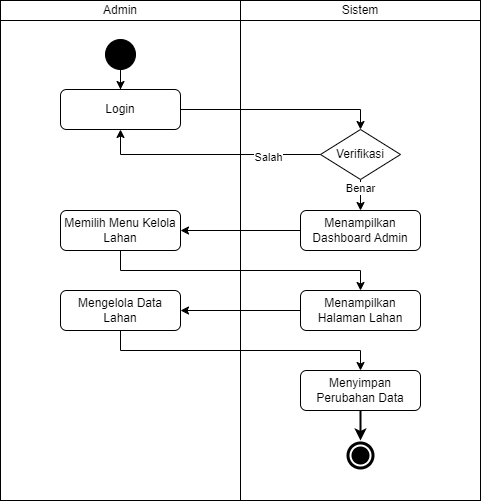

The diagram above was exported from draw.io. Its source (the exported page's mxGraphModel, read from the mxfile embedded in the PNG):
<mxGraphModel dx="-102" dy="-681" grid="1" gridSize="10" guides="1" tooltips="1" connect="1" arrows="1" fold="1" page="1" pageScale="1" pageWidth="850" pageHeight="1100" math="0" shadow="0">
  <root>
    <mxCell id="0" />
    <mxCell id="1" parent="0" />
    <mxCell id="2" value="Admin" style="rounded=0;whiteSpace=wrap;html=1;" parent="1" vertex="1">
      <mxGeometry x="1460" y="1400" width="240" height="20" as="geometry" />
    </mxCell>
    <mxCell id="3" value="" style="rounded=0;whiteSpace=wrap;html=1;" parent="1" vertex="1">
      <mxGeometry x="1460" y="1420" width="240" height="480" as="geometry" />
    </mxCell>
    <mxCell id="4" value="Sistem" style="rounded=0;whiteSpace=wrap;html=1;" parent="1" vertex="1">
      <mxGeometry x="1700" y="1400" width="240" height="20" as="geometry" />
    </mxCell>
    <mxCell id="5" value="" style="rounded=0;whiteSpace=wrap;html=1;" parent="1" vertex="1">
      <mxGeometry x="1700" y="1420" width="240" height="480" as="geometry" />
    </mxCell>
    <mxCell id="6" value="" style="ellipse;shape=doubleEllipse;whiteSpace=wrap;html=1;aspect=fixed;labelBackgroundColor=#000000;fillColor=#000000;strokeColor=#FFFFFF;strokeWidth=2;" parent="1" vertex="1">
      <mxGeometry x="1805" y="1840" width="30" height="30" as="geometry" />
    </mxCell>
    <mxCell id="7" style="edgeStyle=orthogonalEdgeStyle;rounded=0;orthogonalLoop=1;jettySize=auto;html=1;" parent="1" source="8" target="10" edge="1">
      <mxGeometry relative="1" as="geometry" />
    </mxCell>
    <mxCell id="8" value="" style="ellipse;whiteSpace=wrap;html=1;aspect=fixed;fillColor=#000000;labelBackgroundColor=#000000;shadow=0;gradientColor=none;" parent="1" vertex="1">
      <mxGeometry x="1565" y="1439" width="30" height="30" as="geometry" />
    </mxCell>
    <mxCell id="9" style="edgeStyle=orthogonalEdgeStyle;rounded=0;orthogonalLoop=1;jettySize=auto;html=1;entryX=0.5;entryY=0;entryDx=0;entryDy=0;" parent="1" source="10" target="13" edge="1">
      <mxGeometry relative="1" as="geometry">
        <Array as="points">
          <mxPoint x="1820" y="1509" />
        </Array>
      </mxGeometry>
    </mxCell>
    <mxCell id="10" value="Login" style="rounded=1;whiteSpace=wrap;html=1;" parent="1" vertex="1">
      <mxGeometry x="1520" y="1489" width="120" height="40" as="geometry" />
    </mxCell>
    <mxCell id="11" style="edgeStyle=orthogonalEdgeStyle;rounded=0;orthogonalLoop=1;jettySize=auto;html=1;" parent="1" source="13" target="17" edge="1">
      <mxGeometry relative="1" as="geometry" />
    </mxCell>
    <mxCell id="12" value="Benar" style="edgeLabel;html=1;align=center;verticalAlign=middle;resizable=0;points=[];" parent="11" connectable="0" vertex="1">
      <mxGeometry x="-0.5867" y="-3" relative="1" as="geometry">
        <mxPoint x="2" y="-2" as="offset" />
      </mxGeometry>
    </mxCell>
    <mxCell id="13" value="Verifikasi" style="rhombus;whiteSpace=wrap;html=1;" parent="1" vertex="1">
      <mxGeometry x="1780" y="1529" width="80" height="50" as="geometry" />
    </mxCell>
    <mxCell id="14" style="edgeStyle=orthogonalEdgeStyle;rounded=0;orthogonalLoop=1;jettySize=auto;html=1;" parent="1" source="15" target="20" edge="1">
      <mxGeometry relative="1" as="geometry">
        <Array as="points">
          <mxPoint x="1580" y="1670" />
          <mxPoint x="1820" y="1670" />
        </Array>
      </mxGeometry>
    </mxCell>
    <mxCell id="15" value="Memilih Menu Kelola Lahan" style="rounded=1;whiteSpace=wrap;html=1;" parent="1" vertex="1">
      <mxGeometry x="1520" y="1610" width="120" height="40" as="geometry" />
    </mxCell>
    <mxCell id="16" style="edgeStyle=orthogonalEdgeStyle;rounded=0;orthogonalLoop=1;jettySize=auto;html=1;" parent="1" source="17" target="15" edge="1">
      <mxGeometry relative="1" as="geometry" />
    </mxCell>
    <mxCell id="17" value="Menampilkan Dashboard Admin" style="rounded=1;whiteSpace=wrap;html=1;" parent="1" vertex="1">
      <mxGeometry x="1760" y="1610" width="120" height="40" as="geometry" />
    </mxCell>
    <mxCell id="18" value="Mengelola Data Lahan" style="rounded=1;whiteSpace=wrap;html=1;" parent="1" vertex="1">
      <mxGeometry x="1520" y="1690" width="120" height="40" as="geometry" />
    </mxCell>
    <mxCell id="19" style="edgeStyle=orthogonalEdgeStyle;rounded=0;orthogonalLoop=1;jettySize=auto;html=1;" parent="1" source="20" target="18" edge="1">
      <mxGeometry relative="1" as="geometry" />
    </mxCell>
    <mxCell id="20" value="Menampilkan Halaman Lahan" style="rounded=1;whiteSpace=wrap;html=1;" parent="1" vertex="1">
      <mxGeometry x="1760" y="1690" width="120" height="40" as="geometry" />
    </mxCell>
    <mxCell id="21" style="edgeStyle=orthogonalEdgeStyle;rounded=0;orthogonalLoop=1;jettySize=auto;html=1;strokeWidth=2;" parent="1" source="22" target="6" edge="1">
      <mxGeometry relative="1" as="geometry" />
    </mxCell>
    <mxCell id="22" value="Menyimpan Perubahan Data" style="rounded=1;whiteSpace=wrap;html=1;" parent="1" vertex="1">
      <mxGeometry x="1760" y="1770" width="120" height="40" as="geometry" />
    </mxCell>
    <mxCell id="23" style="edgeStyle=orthogonalEdgeStyle;rounded=0;orthogonalLoop=1;jettySize=auto;html=1;" parent="1" source="18" edge="1">
      <mxGeometry relative="1" as="geometry">
        <mxPoint x="1820" y="1770" as="targetPoint" />
        <Array as="points">
          <mxPoint x="1580" y="1750" />
          <mxPoint x="1820" y="1750" />
        </Array>
      </mxGeometry>
    </mxCell>
    <mxCell id="24" style="edgeStyle=orthogonalEdgeStyle;rounded=0;orthogonalLoop=1;jettySize=auto;html=1;entryX=0.5;entryY=1;entryDx=0;entryDy=0;exitX=0;exitY=0.5;exitDx=0;exitDy=0;" parent="1" edge="1">
      <mxGeometry relative="1" as="geometry">
        <mxPoint x="1780" y="1554" as="sourcePoint" />
        <mxPoint x="1580" y="1529" as="targetPoint" />
        <Array as="points">
          <mxPoint x="1580" y="1554" />
        </Array>
      </mxGeometry>
    </mxCell>
    <mxCell id="25" value="Salah" style="edgeLabel;html=1;align=center;verticalAlign=middle;resizable=0;points=[];" parent="24" connectable="0" vertex="1">
      <mxGeometry x="-0.5319" y="2" relative="1" as="geometry">
        <mxPoint as="offset" />
      </mxGeometry>
    </mxCell>
  </root>
</mxGraphModel>